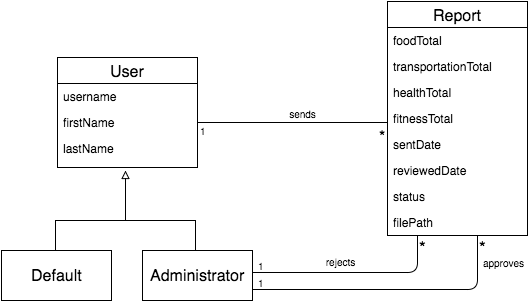

The diagram above was exported from draw.io. Its source (the exported page's mxGraphModel, read from the mxfile embedded in the PNG):
<mxGraphModel dx="1434" dy="688" grid="1" gridSize="10" guides="1" tooltips="1" connect="1" arrows="1" fold="1" page="1" pageScale="1" pageWidth="850" pageHeight="1100" background="#ffffff" math="0" shadow="0">
  <root>
    <mxCell id="0" />
    <mxCell id="1" parent="0" />
    <mxCell id="3" value="User" style="swimlane;html=1;fontStyle=0;childLayout=stackLayout;horizontal=1;startSize=26;fillColor=none;horizontalStack=0;resizeParent=1;resizeLast=0;collapsible=1;marginBottom=0;swimlaneFillColor=#ffffff;fontSize=16;" vertex="1" parent="1">
      <mxGeometry x="180" y="108" width="140" height="110" as="geometry" />
    </mxCell>
    <mxCell id="4" value="username" style="text;html=1;strokeColor=none;fillColor=none;align=left;verticalAlign=top;spacingLeft=4;spacingRight=4;whiteSpace=wrap;overflow=hidden;rotatable=0;points=[[0,0.5],[1,0.5]];portConstraint=eastwest;" vertex="1" parent="3">
      <mxGeometry y="26" width="140" height="26" as="geometry" />
    </mxCell>
    <mxCell id="5" value="firstName" style="text;html=1;strokeColor=none;fillColor=none;align=left;verticalAlign=top;spacingLeft=4;spacingRight=4;whiteSpace=wrap;overflow=hidden;rotatable=0;points=[[0,0.5],[1,0.5]];portConstraint=eastwest;" vertex="1" parent="3">
      <mxGeometry y="52" width="140" height="26" as="geometry" />
    </mxCell>
    <mxCell id="6" value="lastName" style="text;html=1;strokeColor=none;fillColor=none;align=left;verticalAlign=top;spacingLeft=4;spacingRight=4;whiteSpace=wrap;overflow=hidden;rotatable=0;points=[[0,0.5],[1,0.5]];portConstraint=eastwest;" vertex="1" parent="3">
      <mxGeometry y="78" width="140" height="26" as="geometry" />
    </mxCell>
    <mxCell id="7" value="Report" style="swimlane;html=1;fontStyle=0;childLayout=stackLayout;horizontal=1;startSize=26;fillColor=none;horizontalStack=0;resizeParent=1;resizeLast=0;collapsible=1;marginBottom=0;swimlaneFillColor=#ffffff;fontSize=16;" vertex="1" parent="1">
      <mxGeometry x="510" y="52" width="140" height="234" as="geometry" />
    </mxCell>
    <mxCell id="8" value="foodTotal" style="text;html=1;strokeColor=none;fillColor=none;align=left;verticalAlign=top;spacingLeft=4;spacingRight=4;whiteSpace=wrap;overflow=hidden;rotatable=0;points=[[0,0.5],[1,0.5]];portConstraint=eastwest;" vertex="1" parent="7">
      <mxGeometry y="26" width="140" height="26" as="geometry" />
    </mxCell>
    <mxCell id="9" value="transportationTotal" style="text;html=1;strokeColor=none;fillColor=none;align=left;verticalAlign=top;spacingLeft=4;spacingRight=4;whiteSpace=wrap;overflow=hidden;rotatable=0;points=[[0,0.5],[1,0.5]];portConstraint=eastwest;" vertex="1" parent="7">
      <mxGeometry y="52" width="140" height="26" as="geometry" />
    </mxCell>
    <mxCell id="10" value="healthTotal" style="text;html=1;strokeColor=none;fillColor=none;align=left;verticalAlign=top;spacingLeft=4;spacingRight=4;whiteSpace=wrap;overflow=hidden;rotatable=0;points=[[0,0.5],[1,0.5]];portConstraint=eastwest;" vertex="1" parent="7">
      <mxGeometry y="78" width="140" height="26" as="geometry" />
    </mxCell>
    <mxCell id="11" value="fitnessTotal" style="text;html=1;strokeColor=none;fillColor=none;align=left;verticalAlign=top;spacingLeft=4;spacingRight=4;whiteSpace=wrap;overflow=hidden;rotatable=0;points=[[0,0.5],[1,0.5]];portConstraint=eastwest;" vertex="1" parent="7">
      <mxGeometry y="104" width="140" height="26" as="geometry" />
    </mxCell>
    <mxCell id="13" value="sentDate" style="text;html=1;strokeColor=none;fillColor=none;align=left;verticalAlign=top;spacingLeft=4;spacingRight=4;whiteSpace=wrap;overflow=hidden;rotatable=0;points=[[0,0.5],[1,0.5]];portConstraint=eastwest;" vertex="1" parent="7">
      <mxGeometry y="130" width="140" height="26" as="geometry" />
    </mxCell>
    <mxCell id="14" value="reviewedDate" style="text;html=1;strokeColor=none;fillColor=none;align=left;verticalAlign=top;spacingLeft=4;spacingRight=4;whiteSpace=wrap;overflow=hidden;rotatable=0;points=[[0,0.5],[1,0.5]];portConstraint=eastwest;" vertex="1" parent="7">
      <mxGeometry y="156" width="140" height="26" as="geometry" />
    </mxCell>
    <mxCell id="15" value="status" style="text;html=1;strokeColor=none;fillColor=none;align=left;verticalAlign=top;spacingLeft=4;spacingRight=4;whiteSpace=wrap;overflow=hidden;rotatable=0;points=[[0,0.5],[1,0.5]];portConstraint=eastwest;" vertex="1" parent="7">
      <mxGeometry y="182" width="140" height="26" as="geometry" />
    </mxCell>
    <mxCell id="16" value="filePath" style="text;html=1;strokeColor=none;fillColor=none;align=left;verticalAlign=top;spacingLeft=4;spacingRight=4;whiteSpace=wrap;overflow=hidden;rotatable=0;points=[[0,0.5],[1,0.5]];portConstraint=eastwest;" vertex="1" parent="7">
      <mxGeometry y="208" width="140" height="26" as="geometry" />
    </mxCell>
    <mxCell id="18" value="" style="endArrow=none;html=1;edgeStyle=orthogonalEdgeStyle;fontSize=16;" edge="1" parent="1">
      <mxGeometry relative="1" as="geometry">
        <mxPoint x="320" y="173" as="sourcePoint" />
        <mxPoint x="510" y="173" as="targetPoint" />
        <Array as="points" />
      </mxGeometry>
    </mxCell>
    <mxCell id="19" value="1" style="resizable=0;html=1;align=left;verticalAlign=bottom;labelBackgroundColor=#ffffff;fontSize=10;" connectable="0" vertex="1" parent="18">
      <mxGeometry x="-1" relative="1" as="geometry">
        <mxPoint y="16" as="offset" />
      </mxGeometry>
    </mxCell>
    <mxCell id="20" value="*" style="resizable=0;html=1;align=right;verticalAlign=bottom;labelBackgroundColor=#ffffff;fontSize=16;" connectable="0" vertex="1" parent="18">
      <mxGeometry x="1" relative="1" as="geometry">
        <mxPoint y="26" as="offset" />
      </mxGeometry>
    </mxCell>
    <mxCell id="34" value="&lt;font style=&quot;font-size: 10px&quot;&gt;sends&lt;/font&gt;" style="text;html=1;strokeColor=none;fillColor=none;align=center;verticalAlign=middle;whiteSpace=wrap;overflow=hidden;fontSize=16;" vertex="1" parent="1">
      <mxGeometry x="400" y="153" width="50" height="20" as="geometry" />
    </mxCell>
    <mxCell id="42" value="Default" style="html=1;fontSize=16;" vertex="1" parent="1">
      <mxGeometry x="124" y="301" width="110" height="50" as="geometry" />
    </mxCell>
    <mxCell id="43" value="Administrator" style="html=1;fontSize=16;" vertex="1" parent="1">
      <mxGeometry x="265" y="301" width="110" height="50" as="geometry" />
    </mxCell>
    <mxCell id="44" value="" style="endArrow=block;html=1;entryX=0.5;entryY=1;endFill=0;" edge="1" parent="1">
      <mxGeometry x="248" y="221" width="50" height="50" as="geometry">
        <mxPoint x="248" y="271" as="sourcePoint" />
        <mxPoint x="248" y="221" as="targetPoint" />
      </mxGeometry>
    </mxCell>
    <mxCell id="45" value="" style="endArrow=none;html=1;endFill=0;" edge="1" parent="1">
      <mxGeometry x="178" y="271" width="50" height="50" as="geometry">
        <mxPoint x="318" y="271" as="sourcePoint" />
        <mxPoint x="178" y="271" as="targetPoint" />
      </mxGeometry>
    </mxCell>
    <mxCell id="46" value="" style="endArrow=none;html=1;endFill=0;" edge="1" parent="1">
      <mxGeometry x="178" y="271" width="50" height="50" as="geometry">
        <mxPoint x="178" y="271" as="sourcePoint" />
        <mxPoint x="178" y="301" as="targetPoint" />
      </mxGeometry>
    </mxCell>
    <mxCell id="47" value="" style="endArrow=none;html=1;endFill=0;" edge="1" parent="1">
      <mxGeometry x="211" y="271" width="50" height="50" as="geometry">
        <mxPoint x="318" y="271" as="sourcePoint" />
        <mxPoint x="318" y="301" as="targetPoint" />
      </mxGeometry>
    </mxCell>
    <mxCell id="48" value="" style="endArrow=none;html=1;edgeStyle=orthogonalEdgeStyle;fontSize=16;entryX=1;entryY=0.5;" edge="1" parent="1">
      <mxGeometry relative="1" as="geometry">
        <mxPoint x="540" y="287" as="sourcePoint" />
        <mxPoint x="375" y="323" as="targetPoint" />
        <Array as="points">
          <mxPoint x="540" y="287" />
          <mxPoint x="540" y="323" />
        </Array>
      </mxGeometry>
    </mxCell>
    <mxCell id="49" value="*" style="resizable=0;html=1;align=left;verticalAlign=bottom;labelBackgroundColor=#ffffff;fontSize=17;" connectable="0" vertex="1" parent="48">
      <mxGeometry x="-1" relative="1" as="geometry">
        <mxPoint x="-1" y="22" as="offset" />
      </mxGeometry>
    </mxCell>
    <mxCell id="50" value="1" style="resizable=0;html=1;align=right;verticalAlign=bottom;labelBackgroundColor=#ffffff;fontSize=10;" connectable="0" vertex="1" parent="48">
      <mxGeometry x="1" relative="1" as="geometry">
        <mxPoint x="14" y="1" as="offset" />
      </mxGeometry>
    </mxCell>
    <mxCell id="51" value="" style="endArrow=none;html=1;edgeStyle=orthogonalEdgeStyle;fontSize=16;entryX=1;entryY=0.5;exitX=0.643;exitY=1.192;exitPerimeter=0;" edge="1" parent="1">
      <mxGeometry x="375" y="304" as="geometry">
        <mxPoint x="600" y="287" as="sourcePoint" />
        <mxPoint x="375" y="340" as="targetPoint" />
        <Array as="points">
          <mxPoint x="600" y="340" />
        </Array>
      </mxGeometry>
    </mxCell>
    <mxCell id="52" value="*" style="resizable=0;html=1;align=left;verticalAlign=bottom;labelBackgroundColor=#ffffff;fontSize=17;" connectable="0" vertex="1" parent="51">
      <mxGeometry x="-1" relative="1" as="geometry">
        <mxPoint x="-1" y="22" as="offset" />
      </mxGeometry>
    </mxCell>
    <mxCell id="53" value="1" style="resizable=0;html=1;align=right;verticalAlign=bottom;labelBackgroundColor=#ffffff;fontSize=10;" connectable="0" vertex="1" parent="51">
      <mxGeometry x="1" relative="1" as="geometry">
        <mxPoint x="14" y="1" as="offset" />
      </mxGeometry>
    </mxCell>
    <mxCell id="54" value="&lt;font style=&quot;font-size: 10px&quot;&gt;rejects&lt;/font&gt;" style="text;html=1;strokeColor=none;fillColor=none;align=center;verticalAlign=middle;whiteSpace=wrap;overflow=hidden;fontSize=17;" vertex="1" parent="1">
      <mxGeometry x="427" y="294" width="70" height="32" as="geometry" />
    </mxCell>
    <mxCell id="55" value="&lt;font style=&quot;font-size: 10px&quot;&gt;approves&lt;/font&gt;" style="text;html=1;strokeColor=none;fillColor=none;align=center;verticalAlign=middle;whiteSpace=wrap;overflow=hidden;fontSize=17;" vertex="1" parent="1">
      <mxGeometry x="600" y="298" width="50" height="25" as="geometry" />
    </mxCell>
  </root>
</mxGraphModel>